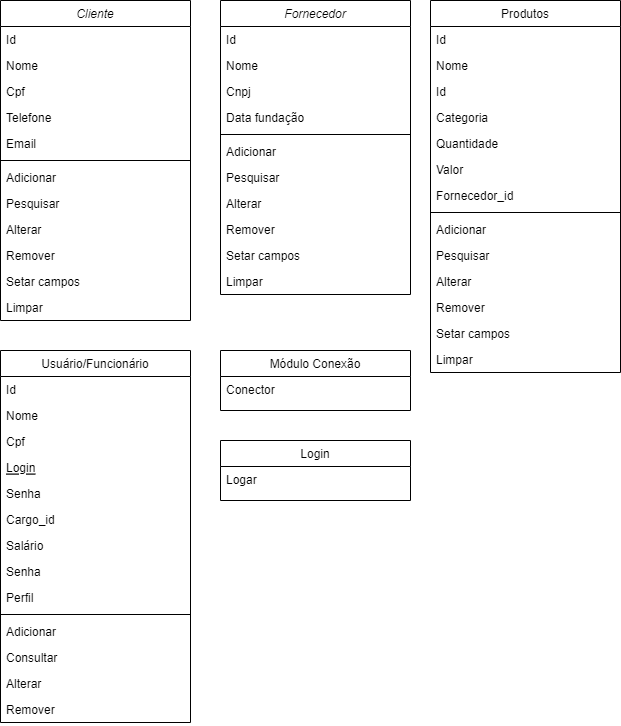

The diagram above was exported from draw.io. Its source (the exported page's mxGraphModel, read from the mxfile embedded in the PNG):
<mxGraphModel dx="782" dy="460" grid="1" gridSize="10" guides="1" tooltips="1" connect="1" arrows="1" fold="1" page="1" pageScale="1" pageWidth="827" pageHeight="1169" math="0" shadow="0">
  <root>
    <mxCell id="WIyWlLk6GJQsqaUBKTNV-0" />
    <mxCell id="WIyWlLk6GJQsqaUBKTNV-1" parent="WIyWlLk6GJQsqaUBKTNV-0" />
    <mxCell id="zkfFHV4jXpPFQw0GAbJ--0" value="Cliente" style="swimlane;fontStyle=2;align=center;verticalAlign=top;childLayout=stackLayout;horizontal=1;startSize=26;horizontalStack=0;resizeParent=1;resizeLast=0;collapsible=1;marginBottom=0;rounded=0;shadow=0;strokeWidth=1;" parent="WIyWlLk6GJQsqaUBKTNV-1" vertex="1">
      <mxGeometry x="20" y="20" width="190" height="320" as="geometry">
        <mxRectangle x="230" y="140" width="160" height="26" as="alternateBounds" />
      </mxGeometry>
    </mxCell>
    <mxCell id="zkfFHV4jXpPFQw0GAbJ--2" value="Id" style="text;align=left;verticalAlign=top;spacingLeft=4;spacingRight=4;overflow=hidden;rotatable=0;points=[[0,0.5],[1,0.5]];portConstraint=eastwest;rounded=0;shadow=0;html=0;" parent="zkfFHV4jXpPFQw0GAbJ--0" vertex="1">
      <mxGeometry y="26" width="190" height="26" as="geometry" />
    </mxCell>
    <mxCell id="zkfFHV4jXpPFQw0GAbJ--3" value="Nome" style="text;align=left;verticalAlign=top;spacingLeft=4;spacingRight=4;overflow=hidden;rotatable=0;points=[[0,0.5],[1,0.5]];portConstraint=eastwest;rounded=0;shadow=0;html=0;" parent="zkfFHV4jXpPFQw0GAbJ--0" vertex="1">
      <mxGeometry y="52" width="190" height="26" as="geometry" />
    </mxCell>
    <mxCell id="3FuC2eo1kGyAsBlj1n9t-0" value="Cpf&#10;" style="text;align=left;verticalAlign=top;spacingLeft=4;spacingRight=4;overflow=hidden;rotatable=0;points=[[0,0.5],[1,0.5]];portConstraint=eastwest;rounded=0;shadow=0;html=0;" parent="zkfFHV4jXpPFQw0GAbJ--0" vertex="1">
      <mxGeometry y="78" width="190" height="26" as="geometry" />
    </mxCell>
    <mxCell id="3FuC2eo1kGyAsBlj1n9t-1" value="Telefone" style="text;align=left;verticalAlign=top;spacingLeft=4;spacingRight=4;overflow=hidden;rotatable=0;points=[[0,0.5],[1,0.5]];portConstraint=eastwest;rounded=0;shadow=0;html=0;" parent="zkfFHV4jXpPFQw0GAbJ--0" vertex="1">
      <mxGeometry y="104" width="190" height="26" as="geometry" />
    </mxCell>
    <mxCell id="3FuC2eo1kGyAsBlj1n9t-2" value="Email" style="text;align=left;verticalAlign=top;spacingLeft=4;spacingRight=4;overflow=hidden;rotatable=0;points=[[0,0.5],[1,0.5]];portConstraint=eastwest;rounded=0;shadow=0;html=0;" parent="zkfFHV4jXpPFQw0GAbJ--0" vertex="1">
      <mxGeometry y="130" width="190" height="26" as="geometry" />
    </mxCell>
    <mxCell id="zkfFHV4jXpPFQw0GAbJ--4" value="" style="line;html=1;strokeWidth=1;align=left;verticalAlign=middle;spacingTop=-1;spacingLeft=3;spacingRight=3;rotatable=0;labelPosition=right;points=[];portConstraint=eastwest;" parent="zkfFHV4jXpPFQw0GAbJ--0" vertex="1">
      <mxGeometry y="156" width="190" height="8" as="geometry" />
    </mxCell>
    <mxCell id="zkfFHV4jXpPFQw0GAbJ--5" value="Adicionar&#10;" style="text;align=left;verticalAlign=top;spacingLeft=4;spacingRight=4;overflow=hidden;rotatable=0;points=[[0,0.5],[1,0.5]];portConstraint=eastwest;" parent="zkfFHV4jXpPFQw0GAbJ--0" vertex="1">
      <mxGeometry y="164" width="190" height="26" as="geometry" />
    </mxCell>
    <mxCell id="3FuC2eo1kGyAsBlj1n9t-11" value="Pesquisar" style="text;align=left;verticalAlign=top;spacingLeft=4;spacingRight=4;overflow=hidden;rotatable=0;points=[[0,0.5],[1,0.5]];portConstraint=eastwest;" parent="zkfFHV4jXpPFQw0GAbJ--0" vertex="1">
      <mxGeometry y="190" width="190" height="26" as="geometry" />
    </mxCell>
    <mxCell id="3FuC2eo1kGyAsBlj1n9t-12" value="Alterar" style="text;align=left;verticalAlign=top;spacingLeft=4;spacingRight=4;overflow=hidden;rotatable=0;points=[[0,0.5],[1,0.5]];portConstraint=eastwest;" parent="zkfFHV4jXpPFQw0GAbJ--0" vertex="1">
      <mxGeometry y="216" width="190" height="26" as="geometry" />
    </mxCell>
    <mxCell id="3FuC2eo1kGyAsBlj1n9t-13" value="Remover" style="text;align=left;verticalAlign=top;spacingLeft=4;spacingRight=4;overflow=hidden;rotatable=0;points=[[0,0.5],[1,0.5]];portConstraint=eastwest;" parent="zkfFHV4jXpPFQw0GAbJ--0" vertex="1">
      <mxGeometry y="242" width="190" height="26" as="geometry" />
    </mxCell>
    <mxCell id="3FuC2eo1kGyAsBlj1n9t-14" value="Setar campos" style="text;align=left;verticalAlign=top;spacingLeft=4;spacingRight=4;overflow=hidden;rotatable=0;points=[[0,0.5],[1,0.5]];portConstraint=eastwest;" parent="zkfFHV4jXpPFQw0GAbJ--0" vertex="1">
      <mxGeometry y="268" width="190" height="26" as="geometry" />
    </mxCell>
    <mxCell id="3FuC2eo1kGyAsBlj1n9t-15" value="Limpar" style="text;align=left;verticalAlign=top;spacingLeft=4;spacingRight=4;overflow=hidden;rotatable=0;points=[[0,0.5],[1,0.5]];portConstraint=eastwest;" parent="zkfFHV4jXpPFQw0GAbJ--0" vertex="1">
      <mxGeometry y="294" width="190" height="26" as="geometry" />
    </mxCell>
    <mxCell id="zkfFHV4jXpPFQw0GAbJ--6" value="Usuário/Funcionário" style="swimlane;fontStyle=0;align=center;verticalAlign=top;childLayout=stackLayout;horizontal=1;startSize=26;horizontalStack=0;resizeParent=1;resizeLast=0;collapsible=1;marginBottom=0;rounded=0;shadow=0;strokeWidth=1;" parent="WIyWlLk6GJQsqaUBKTNV-1" vertex="1">
      <mxGeometry x="20" y="370" width="190" height="372" as="geometry">
        <mxRectangle x="130" y="380" width="160" height="26" as="alternateBounds" />
      </mxGeometry>
    </mxCell>
    <mxCell id="zkfFHV4jXpPFQw0GAbJ--7" value="Id" style="text;align=left;verticalAlign=top;spacingLeft=4;spacingRight=4;overflow=hidden;rotatable=0;points=[[0,0.5],[1,0.5]];portConstraint=eastwest;" parent="zkfFHV4jXpPFQw0GAbJ--6" vertex="1">
      <mxGeometry y="26" width="190" height="26" as="geometry" />
    </mxCell>
    <mxCell id="zkfFHV4jXpPFQw0GAbJ--8" value="Nome" style="text;align=left;verticalAlign=top;spacingLeft=4;spacingRight=4;overflow=hidden;rotatable=0;points=[[0,0.5],[1,0.5]];portConstraint=eastwest;rounded=0;shadow=0;html=0;" parent="zkfFHV4jXpPFQw0GAbJ--6" vertex="1">
      <mxGeometry y="52" width="190" height="26" as="geometry" />
    </mxCell>
    <mxCell id="3FuC2eo1kGyAsBlj1n9t-34" value="Cpf" style="text;align=left;verticalAlign=top;spacingLeft=4;spacingRight=4;overflow=hidden;rotatable=0;points=[[0,0.5],[1,0.5]];portConstraint=eastwest;rounded=0;shadow=0;html=0;" parent="zkfFHV4jXpPFQw0GAbJ--6" vertex="1">
      <mxGeometry y="78" width="190" height="26" as="geometry" />
    </mxCell>
    <mxCell id="zkfFHV4jXpPFQw0GAbJ--10" value="Login" style="text;align=left;verticalAlign=top;spacingLeft=4;spacingRight=4;overflow=hidden;rotatable=0;points=[[0,0.5],[1,0.5]];portConstraint=eastwest;fontStyle=4" parent="zkfFHV4jXpPFQw0GAbJ--6" vertex="1">
      <mxGeometry y="104" width="190" height="26" as="geometry" />
    </mxCell>
    <mxCell id="zkfFHV4jXpPFQw0GAbJ--11" value="Senha" style="text;align=left;verticalAlign=top;spacingLeft=4;spacingRight=4;overflow=hidden;rotatable=0;points=[[0,0.5],[1,0.5]];portConstraint=eastwest;" parent="zkfFHV4jXpPFQw0GAbJ--6" vertex="1">
      <mxGeometry y="130" width="190" height="26" as="geometry" />
    </mxCell>
    <mxCell id="3FuC2eo1kGyAsBlj1n9t-35" value="Cargo_id" style="text;align=left;verticalAlign=top;spacingLeft=4;spacingRight=4;overflow=hidden;rotatable=0;points=[[0,0.5],[1,0.5]];portConstraint=eastwest;" parent="zkfFHV4jXpPFQw0GAbJ--6" vertex="1">
      <mxGeometry y="156" width="190" height="26" as="geometry" />
    </mxCell>
    <mxCell id="3FuC2eo1kGyAsBlj1n9t-36" value="Salário" style="text;align=left;verticalAlign=top;spacingLeft=4;spacingRight=4;overflow=hidden;rotatable=0;points=[[0,0.5],[1,0.5]];portConstraint=eastwest;" parent="zkfFHV4jXpPFQw0GAbJ--6" vertex="1">
      <mxGeometry y="182" width="190" height="26" as="geometry" />
    </mxCell>
    <mxCell id="3FuC2eo1kGyAsBlj1n9t-37" value="Senha" style="text;align=left;verticalAlign=top;spacingLeft=4;spacingRight=4;overflow=hidden;rotatable=0;points=[[0,0.5],[1,0.5]];portConstraint=eastwest;" parent="zkfFHV4jXpPFQw0GAbJ--6" vertex="1">
      <mxGeometry y="208" width="190" height="26" as="geometry" />
    </mxCell>
    <mxCell id="3FuC2eo1kGyAsBlj1n9t-38" value="Perfil" style="text;align=left;verticalAlign=top;spacingLeft=4;spacingRight=4;overflow=hidden;rotatable=0;points=[[0,0.5],[1,0.5]];portConstraint=eastwest;" parent="zkfFHV4jXpPFQw0GAbJ--6" vertex="1">
      <mxGeometry y="234" width="190" height="26" as="geometry" />
    </mxCell>
    <mxCell id="zkfFHV4jXpPFQw0GAbJ--9" value="" style="line;html=1;strokeWidth=1;align=left;verticalAlign=middle;spacingTop=-1;spacingLeft=3;spacingRight=3;rotatable=0;labelPosition=right;points=[];portConstraint=eastwest;" parent="zkfFHV4jXpPFQw0GAbJ--6" vertex="1">
      <mxGeometry y="260" width="190" height="8" as="geometry" />
    </mxCell>
    <mxCell id="3FuC2eo1kGyAsBlj1n9t-39" value="Adicionar" style="text;align=left;verticalAlign=top;spacingLeft=4;spacingRight=4;overflow=hidden;rotatable=0;points=[[0,0.5],[1,0.5]];portConstraint=eastwest;" parent="zkfFHV4jXpPFQw0GAbJ--6" vertex="1">
      <mxGeometry y="268" width="190" height="26" as="geometry" />
    </mxCell>
    <mxCell id="3FuC2eo1kGyAsBlj1n9t-40" value="Consultar" style="text;align=left;verticalAlign=top;spacingLeft=4;spacingRight=4;overflow=hidden;rotatable=0;points=[[0,0.5],[1,0.5]];portConstraint=eastwest;" parent="zkfFHV4jXpPFQw0GAbJ--6" vertex="1">
      <mxGeometry y="294" width="190" height="26" as="geometry" />
    </mxCell>
    <mxCell id="3FuC2eo1kGyAsBlj1n9t-41" value="Alterar" style="text;align=left;verticalAlign=top;spacingLeft=4;spacingRight=4;overflow=hidden;rotatable=0;points=[[0,0.5],[1,0.5]];portConstraint=eastwest;" parent="zkfFHV4jXpPFQw0GAbJ--6" vertex="1">
      <mxGeometry y="320" width="190" height="26" as="geometry" />
    </mxCell>
    <mxCell id="3FuC2eo1kGyAsBlj1n9t-42" value="Remover" style="text;align=left;verticalAlign=top;spacingLeft=4;spacingRight=4;overflow=hidden;rotatable=0;points=[[0,0.5],[1,0.5]];portConstraint=eastwest;" parent="zkfFHV4jXpPFQw0GAbJ--6" vertex="1">
      <mxGeometry y="346" width="190" height="26" as="geometry" />
    </mxCell>
    <mxCell id="zkfFHV4jXpPFQw0GAbJ--13" value="Produtos" style="swimlane;fontStyle=0;align=center;verticalAlign=top;childLayout=stackLayout;horizontal=1;startSize=26;horizontalStack=0;resizeParent=1;resizeLast=0;collapsible=1;marginBottom=0;rounded=0;shadow=0;strokeWidth=1;" parent="WIyWlLk6GJQsqaUBKTNV-1" vertex="1">
      <mxGeometry x="450" y="20" width="190" height="372" as="geometry">
        <mxRectangle x="340" y="380" width="170" height="26" as="alternateBounds" />
      </mxGeometry>
    </mxCell>
    <mxCell id="zkfFHV4jXpPFQw0GAbJ--14" value="Id" style="text;align=left;verticalAlign=top;spacingLeft=4;spacingRight=4;overflow=hidden;rotatable=0;points=[[0,0.5],[1,0.5]];portConstraint=eastwest;" parent="zkfFHV4jXpPFQw0GAbJ--13" vertex="1">
      <mxGeometry y="26" width="190" height="26" as="geometry" />
    </mxCell>
    <mxCell id="3FuC2eo1kGyAsBlj1n9t-21" value="Nome" style="text;align=left;verticalAlign=top;spacingLeft=4;spacingRight=4;overflow=hidden;rotatable=0;points=[[0,0.5],[1,0.5]];portConstraint=eastwest;" parent="zkfFHV4jXpPFQw0GAbJ--13" vertex="1">
      <mxGeometry y="52" width="190" height="26" as="geometry" />
    </mxCell>
    <mxCell id="3FuC2eo1kGyAsBlj1n9t-22" value="Id" style="text;align=left;verticalAlign=top;spacingLeft=4;spacingRight=4;overflow=hidden;rotatable=0;points=[[0,0.5],[1,0.5]];portConstraint=eastwest;" parent="zkfFHV4jXpPFQw0GAbJ--13" vertex="1">
      <mxGeometry y="78" width="190" height="26" as="geometry" />
    </mxCell>
    <mxCell id="3FuC2eo1kGyAsBlj1n9t-23" value="Categoria" style="text;align=left;verticalAlign=top;spacingLeft=4;spacingRight=4;overflow=hidden;rotatable=0;points=[[0,0.5],[1,0.5]];portConstraint=eastwest;" parent="zkfFHV4jXpPFQw0GAbJ--13" vertex="1">
      <mxGeometry y="104" width="190" height="26" as="geometry" />
    </mxCell>
    <mxCell id="3FuC2eo1kGyAsBlj1n9t-24" value="Quantidade" style="text;align=left;verticalAlign=top;spacingLeft=4;spacingRight=4;overflow=hidden;rotatable=0;points=[[0,0.5],[1,0.5]];portConstraint=eastwest;" parent="zkfFHV4jXpPFQw0GAbJ--13" vertex="1">
      <mxGeometry y="130" width="190" height="26" as="geometry" />
    </mxCell>
    <mxCell id="3FuC2eo1kGyAsBlj1n9t-25" value="Valor" style="text;align=left;verticalAlign=top;spacingLeft=4;spacingRight=4;overflow=hidden;rotatable=0;points=[[0,0.5],[1,0.5]];portConstraint=eastwest;" parent="zkfFHV4jXpPFQw0GAbJ--13" vertex="1">
      <mxGeometry y="156" width="190" height="26" as="geometry" />
    </mxCell>
    <mxCell id="3FuC2eo1kGyAsBlj1n9t-26" value="Fornecedor_id" style="text;align=left;verticalAlign=top;spacingLeft=4;spacingRight=4;overflow=hidden;rotatable=0;points=[[0,0.5],[1,0.5]];portConstraint=eastwest;" parent="zkfFHV4jXpPFQw0GAbJ--13" vertex="1">
      <mxGeometry y="182" width="190" height="26" as="geometry" />
    </mxCell>
    <mxCell id="zkfFHV4jXpPFQw0GAbJ--15" value="" style="line;html=1;strokeWidth=1;align=left;verticalAlign=middle;spacingTop=-1;spacingLeft=3;spacingRight=3;rotatable=0;labelPosition=right;points=[];portConstraint=eastwest;" parent="zkfFHV4jXpPFQw0GAbJ--13" vertex="1">
      <mxGeometry y="208" width="190" height="8" as="geometry" />
    </mxCell>
    <mxCell id="3FuC2eo1kGyAsBlj1n9t-27" value="Adicionar" style="text;align=left;verticalAlign=top;spacingLeft=4;spacingRight=4;overflow=hidden;rotatable=0;points=[[0,0.5],[1,0.5]];portConstraint=eastwest;" parent="zkfFHV4jXpPFQw0GAbJ--13" vertex="1">
      <mxGeometry y="216" width="190" height="26" as="geometry" />
    </mxCell>
    <mxCell id="3FuC2eo1kGyAsBlj1n9t-28" value="Pesquisar" style="text;align=left;verticalAlign=top;spacingLeft=4;spacingRight=4;overflow=hidden;rotatable=0;points=[[0,0.5],[1,0.5]];portConstraint=eastwest;" parent="zkfFHV4jXpPFQw0GAbJ--13" vertex="1">
      <mxGeometry y="242" width="190" height="26" as="geometry" />
    </mxCell>
    <mxCell id="3FuC2eo1kGyAsBlj1n9t-29" value="Alterar" style="text;align=left;verticalAlign=top;spacingLeft=4;spacingRight=4;overflow=hidden;rotatable=0;points=[[0,0.5],[1,0.5]];portConstraint=eastwest;" parent="zkfFHV4jXpPFQw0GAbJ--13" vertex="1">
      <mxGeometry y="268" width="190" height="26" as="geometry" />
    </mxCell>
    <mxCell id="3FuC2eo1kGyAsBlj1n9t-30" value="Remover" style="text;align=left;verticalAlign=top;spacingLeft=4;spacingRight=4;overflow=hidden;rotatable=0;points=[[0,0.5],[1,0.5]];portConstraint=eastwest;" parent="zkfFHV4jXpPFQw0GAbJ--13" vertex="1">
      <mxGeometry y="294" width="190" height="26" as="geometry" />
    </mxCell>
    <mxCell id="3FuC2eo1kGyAsBlj1n9t-31" value="Setar campos" style="text;align=left;verticalAlign=top;spacingLeft=4;spacingRight=4;overflow=hidden;rotatable=0;points=[[0,0.5],[1,0.5]];portConstraint=eastwest;" parent="zkfFHV4jXpPFQw0GAbJ--13" vertex="1">
      <mxGeometry y="320" width="190" height="26" as="geometry" />
    </mxCell>
    <mxCell id="3FuC2eo1kGyAsBlj1n9t-32" value="Limpar" style="text;align=left;verticalAlign=top;spacingLeft=4;spacingRight=4;overflow=hidden;rotatable=0;points=[[0,0.5],[1,0.5]];portConstraint=eastwest;" parent="zkfFHV4jXpPFQw0GAbJ--13" vertex="1">
      <mxGeometry y="346" width="190" height="26" as="geometry" />
    </mxCell>
    <mxCell id="3FuC2eo1kGyAsBlj1n9t-3" value="Fornecedor" style="swimlane;fontStyle=2;align=center;verticalAlign=top;childLayout=stackLayout;horizontal=1;startSize=26;horizontalStack=0;resizeParent=1;resizeLast=0;collapsible=1;marginBottom=0;rounded=0;shadow=0;strokeWidth=1;" parent="WIyWlLk6GJQsqaUBKTNV-1" vertex="1">
      <mxGeometry x="240" y="20" width="190" height="294" as="geometry">
        <mxRectangle x="230" y="140" width="160" height="26" as="alternateBounds" />
      </mxGeometry>
    </mxCell>
    <mxCell id="3FuC2eo1kGyAsBlj1n9t-4" value="Id" style="text;align=left;verticalAlign=top;spacingLeft=4;spacingRight=4;overflow=hidden;rotatable=0;points=[[0,0.5],[1,0.5]];portConstraint=eastwest;rounded=0;shadow=0;html=0;" parent="3FuC2eo1kGyAsBlj1n9t-3" vertex="1">
      <mxGeometry y="26" width="190" height="26" as="geometry" />
    </mxCell>
    <mxCell id="3FuC2eo1kGyAsBlj1n9t-5" value="Nome" style="text;align=left;verticalAlign=top;spacingLeft=4;spacingRight=4;overflow=hidden;rotatable=0;points=[[0,0.5],[1,0.5]];portConstraint=eastwest;rounded=0;shadow=0;html=0;" parent="3FuC2eo1kGyAsBlj1n9t-3" vertex="1">
      <mxGeometry y="52" width="190" height="26" as="geometry" />
    </mxCell>
    <mxCell id="3FuC2eo1kGyAsBlj1n9t-6" value="Cnpj" style="text;align=left;verticalAlign=top;spacingLeft=4;spacingRight=4;overflow=hidden;rotatable=0;points=[[0,0.5],[1,0.5]];portConstraint=eastwest;rounded=0;shadow=0;html=0;" parent="3FuC2eo1kGyAsBlj1n9t-3" vertex="1">
      <mxGeometry y="78" width="190" height="26" as="geometry" />
    </mxCell>
    <mxCell id="3FuC2eo1kGyAsBlj1n9t-8" value="Data fundação" style="text;align=left;verticalAlign=top;spacingLeft=4;spacingRight=4;overflow=hidden;rotatable=0;points=[[0,0.5],[1,0.5]];portConstraint=eastwest;rounded=0;shadow=0;html=0;" parent="3FuC2eo1kGyAsBlj1n9t-3" vertex="1">
      <mxGeometry y="104" width="190" height="26" as="geometry" />
    </mxCell>
    <mxCell id="3FuC2eo1kGyAsBlj1n9t-9" value="" style="line;html=1;strokeWidth=1;align=left;verticalAlign=middle;spacingTop=-1;spacingLeft=3;spacingRight=3;rotatable=0;labelPosition=right;points=[];portConstraint=eastwest;" parent="3FuC2eo1kGyAsBlj1n9t-3" vertex="1">
      <mxGeometry y="130" width="190" height="8" as="geometry" />
    </mxCell>
    <mxCell id="3FuC2eo1kGyAsBlj1n9t-10" value="Adicionar" style="text;align=left;verticalAlign=top;spacingLeft=4;spacingRight=4;overflow=hidden;rotatable=0;points=[[0,0.5],[1,0.5]];portConstraint=eastwest;" parent="3FuC2eo1kGyAsBlj1n9t-3" vertex="1">
      <mxGeometry y="138" width="190" height="26" as="geometry" />
    </mxCell>
    <mxCell id="3FuC2eo1kGyAsBlj1n9t-16" value="Pesquisar" style="text;align=left;verticalAlign=top;spacingLeft=4;spacingRight=4;overflow=hidden;rotatable=0;points=[[0,0.5],[1,0.5]];portConstraint=eastwest;" parent="3FuC2eo1kGyAsBlj1n9t-3" vertex="1">
      <mxGeometry y="164" width="190" height="26" as="geometry" />
    </mxCell>
    <mxCell id="3FuC2eo1kGyAsBlj1n9t-17" value="Alterar" style="text;align=left;verticalAlign=top;spacingLeft=4;spacingRight=4;overflow=hidden;rotatable=0;points=[[0,0.5],[1,0.5]];portConstraint=eastwest;" parent="3FuC2eo1kGyAsBlj1n9t-3" vertex="1">
      <mxGeometry y="190" width="190" height="26" as="geometry" />
    </mxCell>
    <mxCell id="3FuC2eo1kGyAsBlj1n9t-18" value="Remover" style="text;align=left;verticalAlign=top;spacingLeft=4;spacingRight=4;overflow=hidden;rotatable=0;points=[[0,0.5],[1,0.5]];portConstraint=eastwest;" parent="3FuC2eo1kGyAsBlj1n9t-3" vertex="1">
      <mxGeometry y="216" width="190" height="26" as="geometry" />
    </mxCell>
    <mxCell id="3FuC2eo1kGyAsBlj1n9t-19" value="Setar campos" style="text;align=left;verticalAlign=top;spacingLeft=4;spacingRight=4;overflow=hidden;rotatable=0;points=[[0,0.5],[1,0.5]];portConstraint=eastwest;" parent="3FuC2eo1kGyAsBlj1n9t-3" vertex="1">
      <mxGeometry y="242" width="190" height="26" as="geometry" />
    </mxCell>
    <mxCell id="3FuC2eo1kGyAsBlj1n9t-20" value="Limpar" style="text;align=left;verticalAlign=top;spacingLeft=4;spacingRight=4;overflow=hidden;rotatable=0;points=[[0,0.5],[1,0.5]];portConstraint=eastwest;" parent="3FuC2eo1kGyAsBlj1n9t-3" vertex="1">
      <mxGeometry y="268" width="190" height="26" as="geometry" />
    </mxCell>
    <mxCell id="3FuC2eo1kGyAsBlj1n9t-43" value="Módulo Conexão" style="swimlane;fontStyle=0;align=center;verticalAlign=top;childLayout=stackLayout;horizontal=1;startSize=26;horizontalStack=0;resizeParent=1;resizeLast=0;collapsible=1;marginBottom=0;rounded=0;shadow=0;strokeWidth=1;" parent="WIyWlLk6GJQsqaUBKTNV-1" vertex="1">
      <mxGeometry x="240" y="370" width="190" height="60" as="geometry">
        <mxRectangle x="130" y="380" width="160" height="26" as="alternateBounds" />
      </mxGeometry>
    </mxCell>
    <mxCell id="3FuC2eo1kGyAsBlj1n9t-54" value="Conector" style="text;align=left;verticalAlign=top;spacingLeft=4;spacingRight=4;overflow=hidden;rotatable=0;points=[[0,0.5],[1,0.5]];portConstraint=eastwest;" parent="3FuC2eo1kGyAsBlj1n9t-43" vertex="1">
      <mxGeometry y="26" width="190" height="26" as="geometry" />
    </mxCell>
    <mxCell id="3FuC2eo1kGyAsBlj1n9t-62" value="Login" style="swimlane;fontStyle=0;align=center;verticalAlign=top;childLayout=stackLayout;horizontal=1;startSize=26;horizontalStack=0;resizeParent=1;resizeLast=0;collapsible=1;marginBottom=0;rounded=0;shadow=0;strokeWidth=1;" parent="WIyWlLk6GJQsqaUBKTNV-1" vertex="1">
      <mxGeometry x="240" y="460" width="190" height="60" as="geometry">
        <mxRectangle x="130" y="380" width="160" height="26" as="alternateBounds" />
      </mxGeometry>
    </mxCell>
    <mxCell id="3FuC2eo1kGyAsBlj1n9t-63" value="Logar" style="text;align=left;verticalAlign=top;spacingLeft=4;spacingRight=4;overflow=hidden;rotatable=0;points=[[0,0.5],[1,0.5]];portConstraint=eastwest;" parent="3FuC2eo1kGyAsBlj1n9t-62" vertex="1">
      <mxGeometry y="26" width="190" height="26" as="geometry" />
    </mxCell>
  </root>
</mxGraphModel>